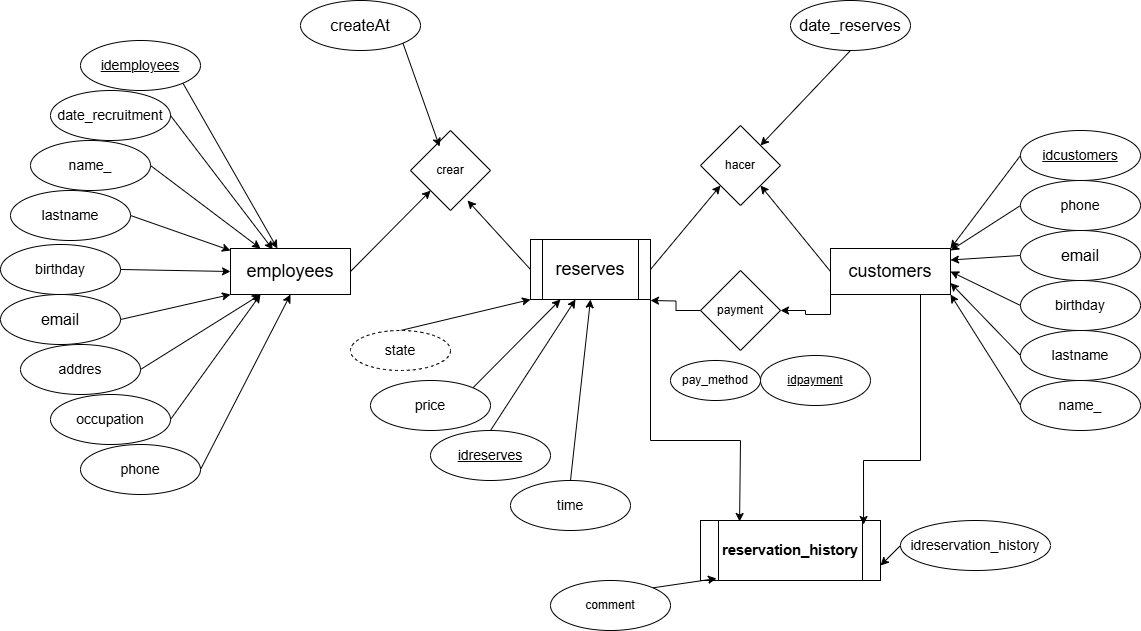

The diagram above was exported from draw.io. Its source (the exported page's mxGraphModel, read from the mxfile embedded in the PNG):
<mxGraphModel dx="1120" dy="523" grid="1" gridSize="10" guides="1" tooltips="1" connect="1" arrows="1" fold="1" page="1" pageScale="1" pageWidth="1169" pageHeight="827" math="0" shadow="0">
  <root>
    <mxCell id="0" />
    <mxCell id="1" parent="0" />
    <mxCell id="Fblpxnx981H0n67Tq4fb-109" style="edgeStyle=none;rounded=0;orthogonalLoop=1;jettySize=auto;html=1;exitX=1;exitY=0.5;exitDx=0;exitDy=0;" parent="1" source="Fblpxnx981H0n67Tq4fb-61" target="Fblpxnx981H0n67Tq4fb-110" edge="1">
      <mxGeometry relative="1" as="geometry">
        <mxPoint x="400" y="441" as="targetPoint" />
      </mxGeometry>
    </mxCell>
    <mxCell id="Fblpxnx981H0n67Tq4fb-61" value="&lt;font style=&quot;font-size: 18px;&quot;&gt;employees&lt;/font&gt;" style="rounded=0;whiteSpace=wrap;html=1;" parent="1" vertex="1">
      <mxGeometry x="250" y="418" width="120" height="46" as="geometry" />
    </mxCell>
    <mxCell id="Fblpxnx981H0n67Tq4fb-72" style="rounded=0;orthogonalLoop=1;jettySize=auto;html=1;exitX=1;exitY=1;exitDx=0;exitDy=0;" parent="1" source="Fblpxnx981H0n67Tq4fb-62" target="Fblpxnx981H0n67Tq4fb-61" edge="1">
      <mxGeometry relative="1" as="geometry" />
    </mxCell>
    <mxCell id="Fblpxnx981H0n67Tq4fb-62" value="&lt;u&gt;&lt;font style=&quot;font-size: 14px;&quot;&gt;idemployees&lt;/font&gt;&lt;/u&gt;" style="ellipse;whiteSpace=wrap;html=1;" parent="1" vertex="1">
      <mxGeometry x="100" y="210" width="120" height="50" as="geometry" />
    </mxCell>
    <mxCell id="Fblpxnx981H0n67Tq4fb-76" style="edgeStyle=none;rounded=0;orthogonalLoop=1;jettySize=auto;html=1;exitX=1;exitY=0.5;exitDx=0;exitDy=0;entryX=0.25;entryY=0;entryDx=0;entryDy=0;" parent="1" source="Fblpxnx981H0n67Tq4fb-63" target="Fblpxnx981H0n67Tq4fb-61" edge="1">
      <mxGeometry relative="1" as="geometry" />
    </mxCell>
    <mxCell id="Fblpxnx981H0n67Tq4fb-63" value="&lt;font style=&quot;font-size: 14px;&quot;&gt;name_&lt;/font&gt;" style="ellipse;whiteSpace=wrap;html=1;" parent="1" vertex="1">
      <mxGeometry x="50" y="310" width="120" height="50" as="geometry" />
    </mxCell>
    <mxCell id="Fblpxnx981H0n67Tq4fb-77" style="edgeStyle=none;rounded=0;orthogonalLoop=1;jettySize=auto;html=1;exitX=1;exitY=0.5;exitDx=0;exitDy=0;" parent="1" source="Fblpxnx981H0n67Tq4fb-64" target="Fblpxnx981H0n67Tq4fb-61" edge="1">
      <mxGeometry relative="1" as="geometry" />
    </mxCell>
    <mxCell id="Fblpxnx981H0n67Tq4fb-64" value="&lt;font style=&quot;font-size: 14px;&quot;&gt;lastname&lt;/font&gt;" style="ellipse;whiteSpace=wrap;html=1;" parent="1" vertex="1">
      <mxGeometry x="30" y="360" width="120" height="50" as="geometry" />
    </mxCell>
    <mxCell id="Fblpxnx981H0n67Tq4fb-78" style="edgeStyle=none;rounded=0;orthogonalLoop=1;jettySize=auto;html=1;exitX=1;exitY=0.5;exitDx=0;exitDy=0;entryX=0;entryY=0.5;entryDx=0;entryDy=0;" parent="1" source="Fblpxnx981H0n67Tq4fb-65" target="Fblpxnx981H0n67Tq4fb-61" edge="1">
      <mxGeometry relative="1" as="geometry" />
    </mxCell>
    <mxCell id="Fblpxnx981H0n67Tq4fb-65" value="&lt;font style=&quot;font-size: 14px;&quot;&gt;birthday&lt;/font&gt;" style="ellipse;whiteSpace=wrap;html=1;" parent="1" vertex="1">
      <mxGeometry x="20" y="414" width="120" height="50" as="geometry" />
    </mxCell>
    <mxCell id="Fblpxnx981H0n67Tq4fb-79" style="edgeStyle=none;rounded=0;orthogonalLoop=1;jettySize=auto;html=1;exitX=1;exitY=0.5;exitDx=0;exitDy=0;entryX=0;entryY=1;entryDx=0;entryDy=0;" parent="1" source="Fblpxnx981H0n67Tq4fb-67" target="Fblpxnx981H0n67Tq4fb-61" edge="1">
      <mxGeometry relative="1" as="geometry" />
    </mxCell>
    <mxCell id="Fblpxnx981H0n67Tq4fb-67" value="&lt;font size=&quot;3&quot;&gt;email&lt;/font&gt;" style="ellipse;whiteSpace=wrap;html=1;" parent="1" vertex="1">
      <mxGeometry x="20" y="464" width="120" height="50" as="geometry" />
    </mxCell>
    <mxCell id="Fblpxnx981H0n67Tq4fb-80" style="edgeStyle=none;rounded=0;orthogonalLoop=1;jettySize=auto;html=1;exitX=1;exitY=0.5;exitDx=0;exitDy=0;entryX=0.25;entryY=1;entryDx=0;entryDy=0;" parent="1" source="Fblpxnx981H0n67Tq4fb-68" target="Fblpxnx981H0n67Tq4fb-61" edge="1">
      <mxGeometry relative="1" as="geometry">
        <mxPoint x="270" y="470" as="targetPoint" />
      </mxGeometry>
    </mxCell>
    <mxCell id="Fblpxnx981H0n67Tq4fb-68" value="&lt;font style=&quot;font-size: 14px;&quot;&gt;addres&lt;/font&gt;" style="ellipse;whiteSpace=wrap;html=1;" parent="1" vertex="1">
      <mxGeometry x="40" y="514" width="120" height="50" as="geometry" />
    </mxCell>
    <mxCell id="Fblpxnx981H0n67Tq4fb-81" style="edgeStyle=none;rounded=0;orthogonalLoop=1;jettySize=auto;html=1;exitX=1;exitY=0.5;exitDx=0;exitDy=0;entryX=0.25;entryY=1;entryDx=0;entryDy=0;" parent="1" source="Fblpxnx981H0n67Tq4fb-69" target="Fblpxnx981H0n67Tq4fb-61" edge="1">
      <mxGeometry relative="1" as="geometry">
        <mxPoint x="290" y="470" as="targetPoint" />
      </mxGeometry>
    </mxCell>
    <mxCell id="Fblpxnx981H0n67Tq4fb-69" value="&lt;font style=&quot;font-size: 14px;&quot;&gt;occupation&lt;/font&gt;" style="ellipse;whiteSpace=wrap;html=1;" parent="1" vertex="1">
      <mxGeometry x="70" y="564" width="120" height="50" as="geometry" />
    </mxCell>
    <mxCell id="Fblpxnx981H0n67Tq4fb-82" style="edgeStyle=none;rounded=0;orthogonalLoop=1;jettySize=auto;html=1;exitX=1;exitY=0.5;exitDx=0;exitDy=0;entryX=0.5;entryY=1;entryDx=0;entryDy=0;" parent="1" source="Fblpxnx981H0n67Tq4fb-70" target="Fblpxnx981H0n67Tq4fb-61" edge="1">
      <mxGeometry relative="1" as="geometry">
        <mxPoint x="300" y="470" as="targetPoint" />
      </mxGeometry>
    </mxCell>
    <mxCell id="Fblpxnx981H0n67Tq4fb-70" value="&lt;font style=&quot;font-size: 14px;&quot;&gt;phone&lt;/font&gt;" style="ellipse;whiteSpace=wrap;html=1;" parent="1" vertex="1">
      <mxGeometry x="100" y="614" width="120" height="50" as="geometry" />
    </mxCell>
    <mxCell id="Fblpxnx981H0n67Tq4fb-71" value="&lt;font style=&quot;font-size: 14px;&quot;&gt;date_recruitment&lt;/font&gt;" style="ellipse;whiteSpace=wrap;html=1;" parent="1" vertex="1">
      <mxGeometry x="70" y="260" width="120" height="50" as="geometry" />
    </mxCell>
    <mxCell id="Fblpxnx981H0n67Tq4fb-73" style="rounded=0;orthogonalLoop=1;jettySize=auto;html=1;exitX=1;exitY=0.5;exitDx=0;exitDy=0;entryX=0.353;entryY=0.022;entryDx=0;entryDy=0;entryPerimeter=0;" parent="1" source="Fblpxnx981H0n67Tq4fb-71" target="Fblpxnx981H0n67Tq4fb-61" edge="1">
      <mxGeometry relative="1" as="geometry" />
    </mxCell>
    <mxCell id="Fblpxnx981H0n67Tq4fb-112" style="edgeStyle=none;rounded=0;orthogonalLoop=1;jettySize=auto;html=1;exitX=0;exitY=0.5;exitDx=0;exitDy=0;entryX=1;entryY=1;entryDx=0;entryDy=0;" parent="1" source="Fblpxnx981H0n67Tq4fb-83" target="Fblpxnx981H0n67Tq4fb-111" edge="1">
      <mxGeometry relative="1" as="geometry" />
    </mxCell>
    <mxCell id="AxtV1Y1SFGfq9tnV7LT3-2" style="edgeStyle=orthogonalEdgeStyle;rounded=0;orthogonalLoop=1;jettySize=auto;html=1;exitX=0;exitY=1;exitDx=0;exitDy=0;entryX=1;entryY=0.5;entryDx=0;entryDy=0;" edge="1" parent="1" source="Fblpxnx981H0n67Tq4fb-83" target="AxtV1Y1SFGfq9tnV7LT3-1">
      <mxGeometry relative="1" as="geometry" />
    </mxCell>
    <mxCell id="Fblpxnx981H0n67Tq4fb-83" value="&lt;font style=&quot;font-size: 18px;&quot;&gt;customers&lt;/font&gt;" style="rounded=0;whiteSpace=wrap;html=1;" parent="1" vertex="1">
      <mxGeometry x="850" y="418" width="120" height="46" as="geometry" />
    </mxCell>
    <mxCell id="Fblpxnx981H0n67Tq4fb-102" style="edgeStyle=none;rounded=0;orthogonalLoop=1;jettySize=auto;html=1;exitX=0;exitY=0.5;exitDx=0;exitDy=0;entryX=1;entryY=0;entryDx=0;entryDy=0;" parent="1" source="Fblpxnx981H0n67Tq4fb-85" target="Fblpxnx981H0n67Tq4fb-83" edge="1">
      <mxGeometry relative="1" as="geometry" />
    </mxCell>
    <mxCell id="Fblpxnx981H0n67Tq4fb-85" value="&lt;u&gt;&lt;font style=&quot;font-size: 14px;&quot;&gt;idcustomers&lt;/font&gt;&lt;/u&gt;" style="ellipse;whiteSpace=wrap;html=1;" parent="1" vertex="1">
      <mxGeometry x="1040" y="300" width="120" height="50" as="geometry" />
    </mxCell>
    <mxCell id="Fblpxnx981H0n67Tq4fb-107" style="edgeStyle=none;rounded=0;orthogonalLoop=1;jettySize=auto;html=1;exitX=0;exitY=0.5;exitDx=0;exitDy=0;entryX=1;entryY=1;entryDx=0;entryDy=0;" parent="1" source="Fblpxnx981H0n67Tq4fb-87" target="Fblpxnx981H0n67Tq4fb-83" edge="1">
      <mxGeometry relative="1" as="geometry" />
    </mxCell>
    <mxCell id="Fblpxnx981H0n67Tq4fb-87" value="&lt;font style=&quot;font-size: 14px;&quot;&gt;name_&lt;/font&gt;" style="ellipse;whiteSpace=wrap;html=1;" parent="1" vertex="1">
      <mxGeometry x="1040" y="550" width="120" height="50" as="geometry" />
    </mxCell>
    <mxCell id="Fblpxnx981H0n67Tq4fb-106" style="edgeStyle=none;rounded=0;orthogonalLoop=1;jettySize=auto;html=1;exitX=0;exitY=0.5;exitDx=0;exitDy=0;entryX=1;entryY=0.75;entryDx=0;entryDy=0;" parent="1" source="Fblpxnx981H0n67Tq4fb-89" target="Fblpxnx981H0n67Tq4fb-83" edge="1">
      <mxGeometry relative="1" as="geometry" />
    </mxCell>
    <mxCell id="Fblpxnx981H0n67Tq4fb-89" value="&lt;font style=&quot;font-size: 14px;&quot;&gt;lastname&lt;/font&gt;" style="ellipse;whiteSpace=wrap;html=1;" parent="1" vertex="1">
      <mxGeometry x="1040" y="500" width="120" height="50" as="geometry" />
    </mxCell>
    <mxCell id="Fblpxnx981H0n67Tq4fb-105" style="edgeStyle=none;rounded=0;orthogonalLoop=1;jettySize=auto;html=1;exitX=0;exitY=0.5;exitDx=0;exitDy=0;entryX=1;entryY=0.5;entryDx=0;entryDy=0;" parent="1" source="Fblpxnx981H0n67Tq4fb-91" target="Fblpxnx981H0n67Tq4fb-83" edge="1">
      <mxGeometry relative="1" as="geometry" />
    </mxCell>
    <mxCell id="Fblpxnx981H0n67Tq4fb-91" value="&lt;font style=&quot;font-size: 14px;&quot;&gt;birthday&lt;/font&gt;" style="ellipse;whiteSpace=wrap;html=1;" parent="1" vertex="1">
      <mxGeometry x="1040" y="450" width="120" height="50" as="geometry" />
    </mxCell>
    <mxCell id="Fblpxnx981H0n67Tq4fb-104" style="edgeStyle=none;rounded=0;orthogonalLoop=1;jettySize=auto;html=1;exitX=0;exitY=0.5;exitDx=0;exitDy=0;entryX=1;entryY=0.25;entryDx=0;entryDy=0;" parent="1" source="Fblpxnx981H0n67Tq4fb-93" target="Fblpxnx981H0n67Tq4fb-83" edge="1">
      <mxGeometry relative="1" as="geometry" />
    </mxCell>
    <mxCell id="Fblpxnx981H0n67Tq4fb-93" value="&lt;font size=&quot;3&quot;&gt;email&lt;/font&gt;" style="ellipse;whiteSpace=wrap;html=1;" parent="1" vertex="1">
      <mxGeometry x="1040" y="400" width="120" height="50" as="geometry" />
    </mxCell>
    <mxCell id="Fblpxnx981H0n67Tq4fb-103" style="edgeStyle=none;rounded=0;orthogonalLoop=1;jettySize=auto;html=1;exitX=0;exitY=0.5;exitDx=0;exitDy=0;" parent="1" source="Fblpxnx981H0n67Tq4fb-99" edge="1">
      <mxGeometry relative="1" as="geometry">
        <mxPoint x="970" y="420" as="targetPoint" />
      </mxGeometry>
    </mxCell>
    <mxCell id="Fblpxnx981H0n67Tq4fb-99" value="&lt;font style=&quot;font-size: 14px;&quot;&gt;phone&lt;/font&gt;" style="ellipse;whiteSpace=wrap;html=1;" parent="1" vertex="1">
      <mxGeometry x="1040" y="350" width="120" height="50" as="geometry" />
    </mxCell>
    <mxCell id="Fblpxnx981H0n67Tq4fb-113" style="edgeStyle=none;rounded=0;orthogonalLoop=1;jettySize=auto;html=1;exitX=1;exitY=0.5;exitDx=0;exitDy=0;entryX=0;entryY=1;entryDx=0;entryDy=0;" parent="1" source="Fblpxnx981H0n67Tq4fb-108" target="Fblpxnx981H0n67Tq4fb-111" edge="1">
      <mxGeometry relative="1" as="geometry" />
    </mxCell>
    <mxCell id="Fblpxnx981H0n67Tq4fb-108" value="&lt;font style=&quot;font-size: 18px;&quot;&gt;reserves&lt;/font&gt;" style="shape=process;whiteSpace=wrap;html=1;backgroundOutline=1;" parent="1" vertex="1">
      <mxGeometry x="550" y="409" width="120" height="60" as="geometry" />
    </mxCell>
    <mxCell id="Fblpxnx981H0n67Tq4fb-110" value="crear" style="rhombus;whiteSpace=wrap;html=1;" parent="1" vertex="1">
      <mxGeometry x="430" y="300" width="80" height="80" as="geometry" />
    </mxCell>
    <mxCell id="Fblpxnx981H0n67Tq4fb-111" value="hacer" style="rhombus;whiteSpace=wrap;html=1;" parent="1" vertex="1">
      <mxGeometry x="720" y="295" width="80" height="80" as="geometry" />
    </mxCell>
    <mxCell id="Fblpxnx981H0n67Tq4fb-114" style="edgeStyle=none;rounded=0;orthogonalLoop=1;jettySize=auto;html=1;exitX=0;exitY=0.5;exitDx=0;exitDy=0;entryX=0.713;entryY=0.875;entryDx=0;entryDy=0;entryPerimeter=0;" parent="1" source="Fblpxnx981H0n67Tq4fb-108" target="Fblpxnx981H0n67Tq4fb-110" edge="1">
      <mxGeometry relative="1" as="geometry" />
    </mxCell>
    <mxCell id="Fblpxnx981H0n67Tq4fb-138" style="edgeStyle=none;rounded=0;orthogonalLoop=1;jettySize=auto;html=1;exitX=1;exitY=0;exitDx=0;exitDy=0;entryX=0.25;entryY=1;entryDx=0;entryDy=0;" parent="1" source="Fblpxnx981H0n67Tq4fb-134" target="Fblpxnx981H0n67Tq4fb-108" edge="1">
      <mxGeometry relative="1" as="geometry" />
    </mxCell>
    <mxCell id="Fblpxnx981H0n67Tq4fb-134" value="&lt;font style=&quot;font-size: 14px;&quot;&gt;price&lt;/font&gt;" style="ellipse;whiteSpace=wrap;html=1;" parent="1" vertex="1">
      <mxGeometry x="390" y="550" width="120" height="50" as="geometry" />
    </mxCell>
    <mxCell id="Fblpxnx981H0n67Tq4fb-139" style="edgeStyle=none;rounded=0;orthogonalLoop=1;jettySize=auto;html=1;exitX=0.5;exitY=0;exitDx=0;exitDy=0;entryX=0.5;entryY=1;entryDx=0;entryDy=0;" parent="1" source="Fblpxnx981H0n67Tq4fb-135" target="Fblpxnx981H0n67Tq4fb-108" edge="1">
      <mxGeometry relative="1" as="geometry" />
    </mxCell>
    <mxCell id="Fblpxnx981H0n67Tq4fb-135" value="&lt;font style=&quot;font-size: 14px;&quot;&gt;time&lt;/font&gt;" style="ellipse;whiteSpace=wrap;html=1;" parent="1" vertex="1">
      <mxGeometry x="530" y="650" width="120" height="50" as="geometry" />
    </mxCell>
    <mxCell id="Fblpxnx981H0n67Tq4fb-140" style="edgeStyle=none;rounded=0;orthogonalLoop=1;jettySize=auto;html=1;exitX=0.5;exitY=0;exitDx=0;exitDy=0;entryX=0;entryY=1;entryDx=0;entryDy=0;" parent="1" source="Fblpxnx981H0n67Tq4fb-137" target="Fblpxnx981H0n67Tq4fb-108" edge="1">
      <mxGeometry relative="1" as="geometry" />
    </mxCell>
    <mxCell id="Fblpxnx981H0n67Tq4fb-137" value="&lt;font style=&quot;font-size: 14px;&quot;&gt;state&lt;/font&gt;" style="ellipse;whiteSpace=wrap;html=1;align=center;dashed=1;" parent="1" vertex="1">
      <mxGeometry x="370" y="500" width="100" height="40" as="geometry" />
    </mxCell>
    <mxCell id="Fblpxnx981H0n67Tq4fb-141" value="&lt;font size=&quot;3&quot;&gt;createAt&lt;/font&gt;" style="ellipse;whiteSpace=wrap;html=1;" parent="1" vertex="1">
      <mxGeometry x="320" y="170" width="120" height="50" as="geometry" />
    </mxCell>
    <mxCell id="Fblpxnx981H0n67Tq4fb-142" style="edgeStyle=none;rounded=0;orthogonalLoop=1;jettySize=auto;html=1;exitX=1;exitY=1;exitDx=0;exitDy=0;entryX=0.363;entryY=0.2;entryDx=0;entryDy=0;entryPerimeter=0;" parent="1" source="Fblpxnx981H0n67Tq4fb-141" target="Fblpxnx981H0n67Tq4fb-110" edge="1">
      <mxGeometry relative="1" as="geometry" />
    </mxCell>
    <mxCell id="Fblpxnx981H0n67Tq4fb-144" style="edgeStyle=none;rounded=0;orthogonalLoop=1;jettySize=auto;html=1;exitX=0.5;exitY=1;exitDx=0;exitDy=0;entryX=1;entryY=0;entryDx=0;entryDy=0;" parent="1" source="Fblpxnx981H0n67Tq4fb-143" target="Fblpxnx981H0n67Tq4fb-111" edge="1">
      <mxGeometry relative="1" as="geometry" />
    </mxCell>
    <mxCell id="Fblpxnx981H0n67Tq4fb-143" value="&lt;font size=&quot;3&quot;&gt;date_reserves&lt;/font&gt;" style="ellipse;whiteSpace=wrap;html=1;" parent="1" vertex="1">
      <mxGeometry x="810" y="170" width="120" height="50" as="geometry" />
    </mxCell>
    <mxCell id="Fblpxnx981H0n67Tq4fb-149" value="&lt;b&gt;&lt;span style=&quot;font-size:11.0pt;line-height:107%;&lt;br/&gt;font-family:&amp;quot;Calibri&amp;quot;,sans-serif;mso-ascii-theme-font:minor-latin;mso-fareast-font-family:&lt;br/&gt;Calibri;mso-fareast-theme-font:minor-latin;mso-hansi-theme-font:minor-latin;&lt;br/&gt;mso-bidi-theme-font:minor-latin;mso-ansi-language:ES-CO;mso-fareast-language:&lt;br/&gt;EN-US;mso-bidi-language:AR-SA&quot;&gt;reservation_history&lt;/span&gt;&lt;/b&gt;" style="shape=process;whiteSpace=wrap;html=1;backgroundOutline=1;" parent="1" vertex="1">
      <mxGeometry x="720" y="690" width="180" height="60" as="geometry" />
    </mxCell>
    <mxCell id="Fblpxnx981H0n67Tq4fb-152" style="edgeStyle=none;rounded=0;orthogonalLoop=1;jettySize=auto;html=1;exitX=0.75;exitY=1;exitDx=0;exitDy=0;entryX=0.906;entryY=0.067;entryDx=0;entryDy=0;entryPerimeter=0;" parent="1" source="Fblpxnx981H0n67Tq4fb-83" target="Fblpxnx981H0n67Tq4fb-149" edge="1">
      <mxGeometry relative="1" as="geometry">
        <Array as="points">
          <mxPoint x="940" y="630" />
          <mxPoint x="883" y="630" />
        </Array>
      </mxGeometry>
    </mxCell>
    <mxCell id="Fblpxnx981H0n67Tq4fb-153" style="edgeStyle=none;rounded=0;orthogonalLoop=1;jettySize=auto;html=1;exitX=1;exitY=1;exitDx=0;exitDy=0;entryX=0.217;entryY=0.017;entryDx=0;entryDy=0;entryPerimeter=0;" parent="1" source="Fblpxnx981H0n67Tq4fb-108" target="Fblpxnx981H0n67Tq4fb-149" edge="1">
      <mxGeometry relative="1" as="geometry">
        <Array as="points">
          <mxPoint x="670" y="610" />
          <mxPoint x="760" y="610" />
        </Array>
      </mxGeometry>
    </mxCell>
    <mxCell id="Fblpxnx981H0n67Tq4fb-155" value="&lt;span style=&quot;font-size: 14px;&quot;&gt;&lt;u&gt;idreserves&lt;/u&gt;&lt;/span&gt;" style="ellipse;whiteSpace=wrap;html=1;" parent="1" vertex="1">
      <mxGeometry x="450" y="600" width="120" height="50" as="geometry" />
    </mxCell>
    <mxCell id="Fblpxnx981H0n67Tq4fb-157" style="edgeStyle=none;rounded=0;orthogonalLoop=1;jettySize=auto;html=1;exitX=0.5;exitY=0;exitDx=0;exitDy=0;entryX=0.375;entryY=1;entryDx=0;entryDy=0;entryPerimeter=0;" parent="1" source="Fblpxnx981H0n67Tq4fb-155" target="Fblpxnx981H0n67Tq4fb-108" edge="1">
      <mxGeometry relative="1" as="geometry" />
    </mxCell>
    <mxCell id="Fblpxnx981H0n67Tq4fb-158" value="&lt;font style=&quot;font-size: 14px;&quot;&gt;idreservation_history&lt;/font&gt;" style="ellipse;whiteSpace=wrap;html=1;" parent="1" vertex="1">
      <mxGeometry x="920" y="690" width="150" height="50" as="geometry" />
    </mxCell>
    <mxCell id="Fblpxnx981H0n67Tq4fb-159" value="comment" style="ellipse;whiteSpace=wrap;html=1;" parent="1" vertex="1">
      <mxGeometry x="570" y="750" width="120" height="50" as="geometry" />
    </mxCell>
    <mxCell id="Fblpxnx981H0n67Tq4fb-160" style="edgeStyle=none;rounded=0;orthogonalLoop=1;jettySize=auto;html=1;exitX=1;exitY=0;exitDx=0;exitDy=0;entryX=0.089;entryY=0.967;entryDx=0;entryDy=0;entryPerimeter=0;" parent="1" source="Fblpxnx981H0n67Tq4fb-159" target="Fblpxnx981H0n67Tq4fb-149" edge="1">
      <mxGeometry relative="1" as="geometry" />
    </mxCell>
    <mxCell id="Fblpxnx981H0n67Tq4fb-161" style="edgeStyle=none;rounded=0;orthogonalLoop=1;jettySize=auto;html=1;exitX=0;exitY=0.5;exitDx=0;exitDy=0;entryX=1;entryY=0.75;entryDx=0;entryDy=0;" parent="1" source="Fblpxnx981H0n67Tq4fb-158" target="Fblpxnx981H0n67Tq4fb-149" edge="1">
      <mxGeometry relative="1" as="geometry" />
    </mxCell>
    <mxCell id="AxtV1Y1SFGfq9tnV7LT3-3" style="edgeStyle=orthogonalEdgeStyle;rounded=0;orthogonalLoop=1;jettySize=auto;html=1;exitX=0;exitY=0.5;exitDx=0;exitDy=0;" edge="1" parent="1" source="AxtV1Y1SFGfq9tnV7LT3-1">
      <mxGeometry relative="1" as="geometry">
        <mxPoint x="670" y="470" as="targetPoint" />
      </mxGeometry>
    </mxCell>
    <mxCell id="AxtV1Y1SFGfq9tnV7LT3-1" value="payment" style="rhombus;whiteSpace=wrap;html=1;" vertex="1" parent="1">
      <mxGeometry x="720" y="440" width="80" height="80" as="geometry" />
    </mxCell>
    <mxCell id="AxtV1Y1SFGfq9tnV7LT3-4" value="pay_method" style="ellipse;whiteSpace=wrap;html=1;" vertex="1" parent="1">
      <mxGeometry x="690" y="530" width="90" height="40" as="geometry" />
    </mxCell>
    <mxCell id="AxtV1Y1SFGfq9tnV7LT3-5" value="&lt;u&gt;idpayment&lt;/u&gt;" style="ellipse;whiteSpace=wrap;html=1;" vertex="1" parent="1">
      <mxGeometry x="780" y="525" width="110" height="50" as="geometry" />
    </mxCell>
  </root>
</mxGraphModel>